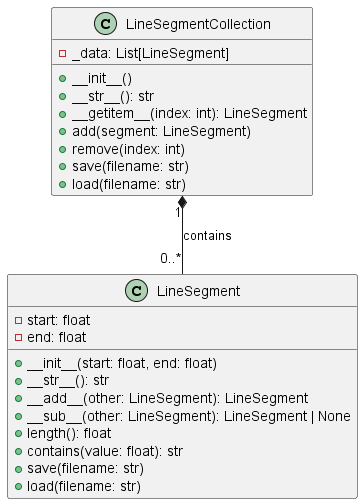

The diagram above was rendered by PlantUML. Its source (embedded in the PNG):
@startuml
class LineSegment {
    - start: float
    - end: float
    + __init__(start: float, end: float)
    + __str__(): str
    + __add__(other: LineSegment): LineSegment
    + __sub__(other: LineSegment): LineSegment | None
    + length(): float
    + contains(value: float): str
    + save(filename: str)
    + load(filename: str)
}

class LineSegmentCollection {
    - _data: List[LineSegment]
    + __init__()
    + __str__(): str
    + __getitem__(index: int): LineSegment
    + add(segment: LineSegment)
    + remove(index: int)
    + save(filename: str)
    + load(filename: str)
}

LineSegmentCollection "1" *-- "0..*" LineSegment : contains
@enduml